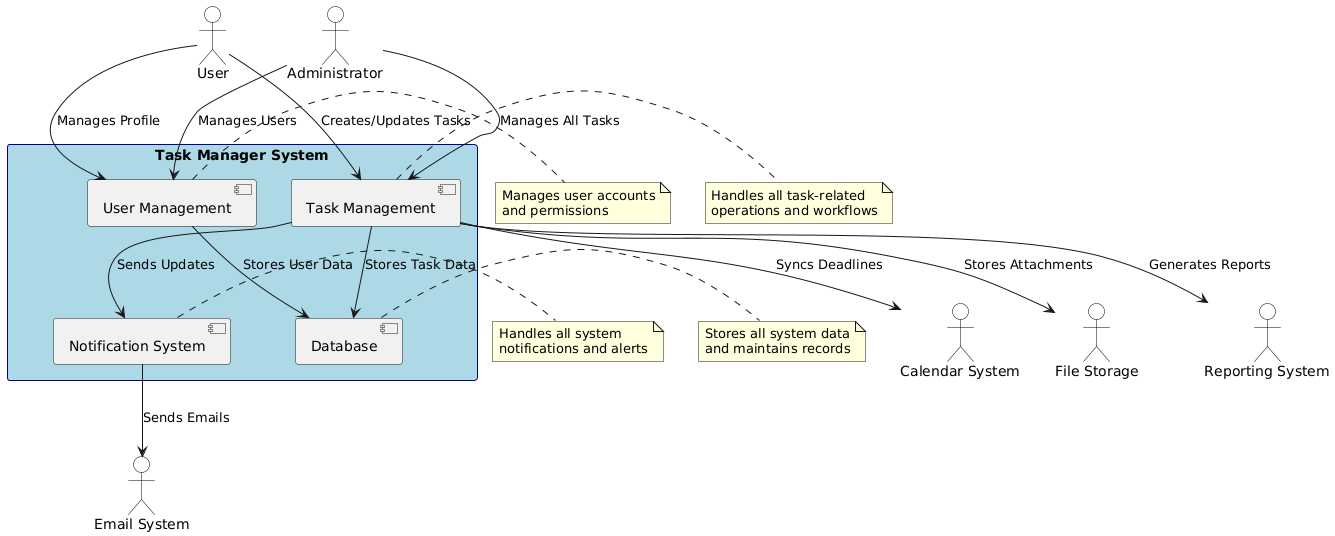

The diagram above was rendered by PlantUML. Its source (embedded in the PNG):
@startuml
!define RECTANGLE class

skinparam rectangle {
    BackgroundColor LightBlue
    BorderColor DarkBlue
}

skinparam actor {
    BackgroundColor White
    BorderColor Black
}

rectangle "Task Manager System" {
    [Task Management]
    [User Management]
    [Database]
    [Notification System]
}

actor "User" as user
actor "Administrator" as admin
actor "Email System" as email
actor "Calendar System" as calendar
actor "File Storage" as storage
actor "Reporting System" as reporting

user --> [Task Management] : Creates/Updates Tasks
user --> [User Management] : Manages Profile
admin --> [User Management] : Manages Users
admin --> [Task Management] : Manages All Tasks
[Task Management] --> [Database] : Stores Task Data
[User Management] --> [Database] : Stores User Data
[Task Management] --> [Notification System] : Sends Updates
[Notification System] --> email : Sends Emails
[Task Management] --> calendar : Syncs Deadlines
[Task Management] --> storage : Stores Attachments
[Task Management] --> reporting : Generates Reports

note right of [Task Management]
  Handles all task-related
  operations and workflows
end note

note right of [User Management]
  Manages user accounts
  and permissions
end note

note right of [Database]
  Stores all system data
  and maintains records
end note

note right of [Notification System]
  Handles all system
  notifications and alerts
end note
@enduml